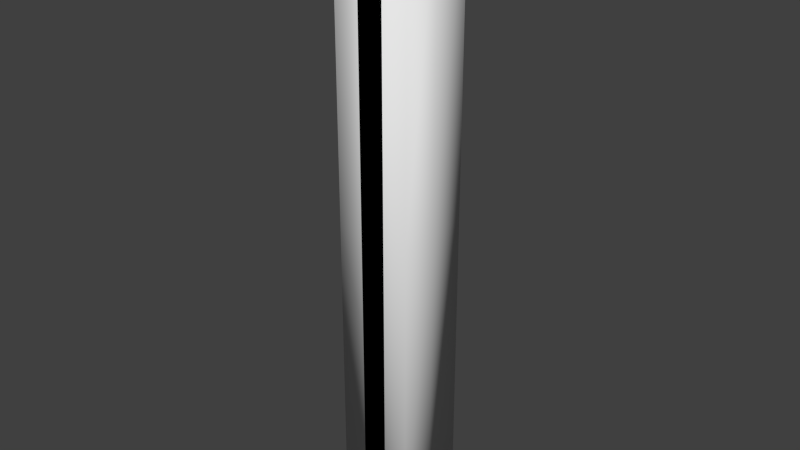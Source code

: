 # Source: T_holder_v_2.blend  (saved by Blender 2.69.0; exported with 4.5.12 LTS)
import bpy
from mathutils import Matrix  # noqa: F401  (used for matrix-valued properties, if any)

bpy.ops.wm.read_factory_settings(use_empty=True)
scene = bpy.context.scene
scene.name = 'Scene'

# ---- collections
col_collection_1 = bpy.data.collections.new('Collection 1'); scene.collection.children.link(col_collection_1)

# ---- world
world_world = bpy.data.worlds.new('World'); scene.world = world_world
world_world.color = (0.05088, 0.05088, 0.05088)
world_world.use_sun_shadow = False
world_world.sun_shadow_jitter_overblur = 0.0
world_world.cycles.sampling_method = 'MANUAL'
world_world.cycles.sample_map_resolution = 256

# ---- meshes
me_circle_000 = bpy.data.meshes.new('Circle.000')
me_circle_000.from_pydata([(-0.04167, 0.125, -1.0), (0.04167, 0.125, -1.0), (0.04167, -0.125, -1.0), (0.125, 0.0, 1.0), (0.04167, -0.125, 1.0), (0.04167, 0.125, 1.0), (0.125, -7.451e-08, -1.0), (-0.125, -7.451e-08, -1.0), (-0.04167, 0.125, 1.0), (-0.04167, -0.125, 1.0), (-0.04167, -0.125, -1.0), (-0.125, 0.0, 1.0), (0.125, -3.725e-08, 0.0), (-0.125, -3.725e-08, 0.0), (-0.04167, -0.125, 0.0), (0.04167, -0.125, 0.0), (-0.04167, 0.125, 0.0), (0.04167, 0.125, 0.0)], [], [(13, 14, 9, 11), (9, 4, 3, 11), (5, 8, 11, 3), (13, 11, 8, 16), (16, 8, 5, 17), (15, 12, 3, 4), (12, 17, 5, 3), (15, 4, 9, 14), (7, 6, 2, 10), (1, 6, 7, 0), (7, 10, 14, 13), (7, 13, 16, 0), (0, 16, 17, 1), (2, 6, 12, 15), (6, 1, 17, 12), (2, 15, 14, 10)])
me_circle_000.polygons.foreach_set('use_smooth', [1, 0, 0, 1, 1, 1, 1, 1, 1, 1, 1, 1, 1, 1, 1, 1])
_uv = me_circle_000.uv_layers.new(name='UVMap.001')
_uv.uv.foreach_set('vector', [0.5762, 0.8295, 0.5762, 0.909, 0.04684, 0.909, 0.04684, 0.8295, 0.7699, 0.7276, 0.8066, 0.7031, 0.88, 0.7337, 0.7699, 0.8071, 0.88, 0.8132, 0.8433, 0.8377, 0.7699, 0.8071, 0.88, 0.7337, 0.5762, 0.8295, 0.04684, 0.8295, 0.04684, 0.75, 0.5762, 0.75, 0.5762, 0.75, 0.04684, 0.75, 0.04684, 0.7059, 0.5762, 0.7059, 0.5762, 0.5468, 0.5762, 0.6264, 0.04684, 0.6264, 0.04684, 0.5468, 0.5762, 0.6264, 0.5762, 0.7059, 0.04684, 0.7059, 0.04684, 0.6264, 0.5762, 0.9532, 0.04684, 0.9532, 0.04684, 0.909, 0.5762, 0.909, 0.88, 0.1929, 0.7699, 0.2663, 0.7699, 0.1868, 0.8066, 0.1623, 0.8433, 0.2969, 0.7699, 0.2663, 0.88, 0.1929, 0.88, 0.2724, 0.04684, 0.1705, 0.04684, 0.09095, 0.5762, 0.09095, 0.5762, 0.1705, 0.04684, 0.1705, 0.5762, 0.1705, 0.5762, 0.25, 0.04684, 0.25, 0.04684, 0.25, 0.5762, 0.25, 0.5762, 0.2941, 0.04684, 0.2941, 0.04684, 0.4532, 0.04684, 0.3736, 0.5762, 0.3736, 0.5762, 0.4532, 0.04684, 0.3736, 0.04684, 0.2941, 0.5762, 0.2941, 0.5762, 0.3736, 0.04684, 0.04684, 0.5762, 0.04684, 0.5762, 0.09095, 0.04684, 0.09095])
_uv.active_render = True
_uv = me_circle_000.uv_layers.new(name='UVMap')
_uv.uv.foreach_set('vector', [0.5762, 0.8295, 0.5762, 0.909, 0.04684, 0.909, 0.04684, 0.8295, 0.7699, 0.7276, 0.8066, 0.7031, 0.88, 0.7337, 0.7699, 0.8071, 0.88, 0.8132, 0.8433, 0.8377, 0.7699, 0.8071, 0.88, 0.7337, 0.5762, 0.8295, 0.04684, 0.8295, 0.04684, 0.75, 0.5762, 0.75, 0.5762, 0.75, 0.04684, 0.75, 0.04684, 0.7059, 0.5762, 0.7059, 0.5762, 0.5468, 0.5762, 0.6264, 0.04684, 0.6264, 0.04684, 0.5468, 0.5762, 0.6264, 0.5762, 0.7059, 0.04684, 0.7059, 0.04684, 0.6264, 0.5762, 0.9532, 0.04684, 0.9532, 0.04684, 0.909, 0.5762, 0.909, 0.88, 0.1929, 0.7699, 0.2663, 0.7699, 0.1868, 0.8066, 0.1623, 0.8433, 0.2969, 0.7699, 0.2663, 0.88, 0.1929, 0.88, 0.2724, 0.04684, 0.1705, 0.04684, 0.09095, 0.5762, 0.09095, 0.5762, 0.1705, 0.04684, 0.1705, 0.5762, 0.1705, 0.5762, 0.25, 0.04684, 0.25, 0.04684, 0.25, 0.5762, 0.25, 0.5762, 0.2941, 0.04684, 0.2941, 0.04684, 0.4532, 0.04684, 0.3736, 0.5762, 0.3736, 0.5762, 0.4532, 0.04684, 0.3736, 0.04684, 0.2941, 0.5762, 0.2941, 0.5762, 0.3736, 0.04684, 0.04684, 0.5762, 0.04684, 0.5762, 0.09095, 0.04684, 0.09095])
me_circle_000.use_remesh_preserve_volume = False
me_circle_000.use_remesh_preserve_attributes = False
me_circle_000.use_mirror_vertex_groups = False
me_circle_000.update()
me_circle_005 = bpy.data.meshes.new('Circle.005')
me_circle_005.from_pydata([(-0.125, 0.125, -1.0), (0.125, 0.125, -1.0), (0.125, -0.125, -1.0), (0.125, 0.0, 1.0), (0.125, -0.125, 1.0), (0.125, 0.125, 1.0), (0.125, -7.451e-08, -1.0), (-0.125, -7.451e-08, -1.0), (-0.125, 0.125, 1.0), (-0.125, -0.125, 1.0), (-0.125, -0.125, -1.0), (-0.125, 0.0, 1.0), (0.125, -3.725e-08, 0.0), (-0.125, -3.725e-08, 0.0), (-0.125, -0.125, 0.0), (0.125, -0.125, 0.0), (-0.125, 0.125, 0.0), (0.125, 0.125, 0.0)], [], [(13, 14, 9, 11), (9, 4, 3, 11), (5, 8, 11, 3), (13, 11, 8, 16), (16, 8, 5, 17), (15, 12, 3, 4), (12, 17, 5, 3), (15, 4, 9, 14), (7, 6, 2, 10), (1, 6, 7, 0), (7, 10, 14, 13), (7, 13, 16, 0), (0, 16, 17, 1), (2, 6, 12, 15), (6, 1, 17, 12), (2, 15, 14, 10)])
me_circle_005.polygons.foreach_set('use_smooth', [1, 0, 0, 1, 1, 1, 1, 1, 1, 1, 1, 1, 1, 1, 1, 1])
_uv = me_circle_005.uv_layers.new(name='UVMap.001')
_uv.uv.foreach_set('vector', [0.5762, 0.8295, 0.5762, 0.909, 0.04684, 0.909, 0.04684, 0.8295, 0.7699, 0.7276, 0.8066, 0.7031, 0.88, 0.7337, 0.7699, 0.8071, 0.88, 0.8132, 0.8433, 0.8377, 0.7699, 0.8071, 0.88, 0.7337, 0.5762, 0.8295, 0.04684, 0.8295, 0.04684, 0.75, 0.5762, 0.75, 0.5762, 0.75, 0.04684, 0.75, 0.04684, 0.7059, 0.5762, 0.7059, 0.5762, 0.5468, 0.5762, 0.6264, 0.04684, 0.6264, 0.04684, 0.5468, 0.5762, 0.6264, 0.5762, 0.7059, 0.04684, 0.7059, 0.04684, 0.6264, 0.5762, 0.9532, 0.04684, 0.9532, 0.04684, 0.909, 0.5762, 0.909, 0.88, 0.1929, 0.7699, 0.2663, 0.7699, 0.1868, 0.8066, 0.1623, 0.8433, 0.2969, 0.7699, 0.2663, 0.88, 0.1929, 0.88, 0.2724, 0.04684, 0.1705, 0.04684, 0.09095, 0.5762, 0.09095, 0.5762, 0.1705, 0.04684, 0.1705, 0.5762, 0.1705, 0.5762, 0.25, 0.04684, 0.25, 0.04684, 0.25, 0.5762, 0.25, 0.5762, 0.2941, 0.04684, 0.2941, 0.04684, 0.4532, 0.04684, 0.3736, 0.5762, 0.3736, 0.5762, 0.4532, 0.04684, 0.3736, 0.04684, 0.2941, 0.5762, 0.2941, 0.5762, 0.3736, 0.04684, 0.04684, 0.5762, 0.04684, 0.5762, 0.09095, 0.04684, 0.09095])
_uv.active_render = True
_uv = me_circle_005.uv_layers.new(name='UVMap')
_uv.uv.foreach_set('vector', [0.5762, 0.8295, 0.5762, 0.909, 0.04684, 0.909, 0.04684, 0.8295, 0.7699, 0.7276, 0.8066, 0.7031, 0.88, 0.7337, 0.7699, 0.8071, 0.88, 0.8132, 0.8433, 0.8377, 0.7699, 0.8071, 0.88, 0.7337, 0.5762, 0.8295, 0.04684, 0.8295, 0.04684, 0.75, 0.5762, 0.75, 0.5762, 0.75, 0.04684, 0.75, 0.04684, 0.7059, 0.5762, 0.7059, 0.5762, 0.5468, 0.5762, 0.6264, 0.04684, 0.6264, 0.04684, 0.5468, 0.5762, 0.6264, 0.5762, 0.7059, 0.04684, 0.7059, 0.04684, 0.6264, 0.5762, 0.9532, 0.04684, 0.9532, 0.04684, 0.909, 0.5762, 0.909, 0.88, 0.1929, 0.7699, 0.2663, 0.7699, 0.1868, 0.8066, 0.1623, 0.8433, 0.2969, 0.7699, 0.2663, 0.88, 0.1929, 0.88, 0.2724, 0.04684, 0.1705, 0.04684, 0.09095, 0.5762, 0.09095, 0.5762, 0.1705, 0.04684, 0.1705, 0.5762, 0.1705, 0.5762, 0.25, 0.04684, 0.25, 0.04684, 0.25, 0.5762, 0.25, 0.5762, 0.2941, 0.04684, 0.2941, 0.04684, 0.4532, 0.04684, 0.3736, 0.5762, 0.3736, 0.5762, 0.4532, 0.04684, 0.3736, 0.04684, 0.2941, 0.5762, 0.2941, 0.5762, 0.3736, 0.04684, 0.04684, 0.5762, 0.04684, 0.5762, 0.09095, 0.04684, 0.09095])
me_circle_005.use_remesh_preserve_volume = False
me_circle_005.use_remesh_preserve_attributes = False
me_circle_005.use_mirror_vertex_groups = False
me_circle_005.update()

# ---- objects
ob_t_holder_v_2 = bpy.data.objects.new('T_holder_v_2', me_circle_000)
ob_ucx_t_holder_v_2 = bpy.data.objects.new('UCX_T_holder_v_2', me_circle_005)

# ---- transforms, parenting, visibility, modifiers, constraints
ob_t_holder_v_2.location = (0.0, 0.0, 0.0)
ob_t_holder_v_2.lineart.crease_threshold = 0.0
ob_ucx_t_holder_v_2.location = (0.0, 0.0, 0.0)
ob_ucx_t_holder_v_2.hide_viewport = True
ob_ucx_t_holder_v_2.lineart.crease_threshold = 0.0

# ---- collection membership
col_collection_1.objects.link(ob_t_holder_v_2)
col_collection_1.objects.link(ob_ucx_t_holder_v_2)

# ---- scene / render settings (as saved in the file)
scene.frame_start = 1; scene.frame_end = 250; scene.frame_set(1)
scene.render.engine = 'BLENDER_EEVEE_NEXT'
scene.render.resolution_percentage = 50
scene.render.dither_intensity = 0.0
scene.cycles.use_denoising = False
scene.cycles.samples = 10
scene.cycles.sampling_pattern = 'TABULATED_SOBOL'
scene.cycles.light_sampling_threshold = 0.0
scene.cycles.use_adaptive_sampling = False
scene.cycles.use_light_tree = False
scene.cycles.blur_glossy = 0.0
scene.cycles.volume_bounces = 1
scene.cycles.pixel_filter_type = 'GAUSSIAN'
scene.cycles.sample_clamp_indirect = 0.0
scene.view_settings.view_transform = 'Standard'
bpy.context.view_layer.update()

# ---- added for rendering (the .blend has no active camera and no usable light): camera, sun
cam_auto = bpy.data.cameras.new('AutoCamera')
cam_auto.lens = 50.0
cam_auto.sensor_width = 36.0
cam_auto.clip_end = 1000.0
ob_auto_camera = bpy.data.objects.new('AutoCamera', cam_auto)
scene.collection.objects.link(ob_auto_camera)
ob_auto_camera.location = (1.87914, -2.25497, 1.50331)
ob_auto_camera.rotation_euler = (1.09748, -7.21219e-08, 0.694738)
scene.camera = ob_auto_camera
light_auto_sun = bpy.data.lights.new('AutoSun', 'SUN')
light_auto_sun.energy = 3.0
light_auto_sun.angle = 0.0523599
ob_auto_sun = bpy.data.objects.new('AutoSun', light_auto_sun)
scene.collection.objects.link(ob_auto_sun)
ob_auto_sun.rotation_euler = (0.872665, 0.174533, 0.523599)
bpy.context.view_layer.update()
